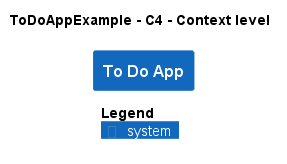

The diagram above was rendered by PlantUML. Its source (embedded in the PNG):
@startuml
!pragma layout smetana
!include ..\.c4s\C4_Context.puml

AddElementTag("c4interflow:lifecycle:new", $bgColor=green, $fontColor=#ffffff, $borderColor=green, $shadowing="False")
AddElementTag("c4interflow:lifecycle:changed", $bgColor=orange, $fontColor=#ffffff, $borderColor=orange, $shadowing="False")
AddElementTag("c4interflow:lifecycle:removed", $bgColor=red, $fontColor=#ffffff, $borderColor=red, $shadowing="False")

AddRelTag("c4interflow:lifecycle:new", $textColor=green, $lineColor=green)
AddRelTag("c4interflow:lifecycle:changed", $textColor=orange, $lineColor=orange)
AddRelTag("c4interflow:lifecycle:removed", $textColor=red, $lineColor=red)

SHOW_PERSON_PORTRAIT()
LAYOUT_TOP_DOWN()

skinparam linetype polyline

title ToDoAppExample - C4 - Context level

System(ToDoAppExample.SoftwareSystems.ToDoApp, "To Do App", "")



SHOW_LEGEND()
@enduml